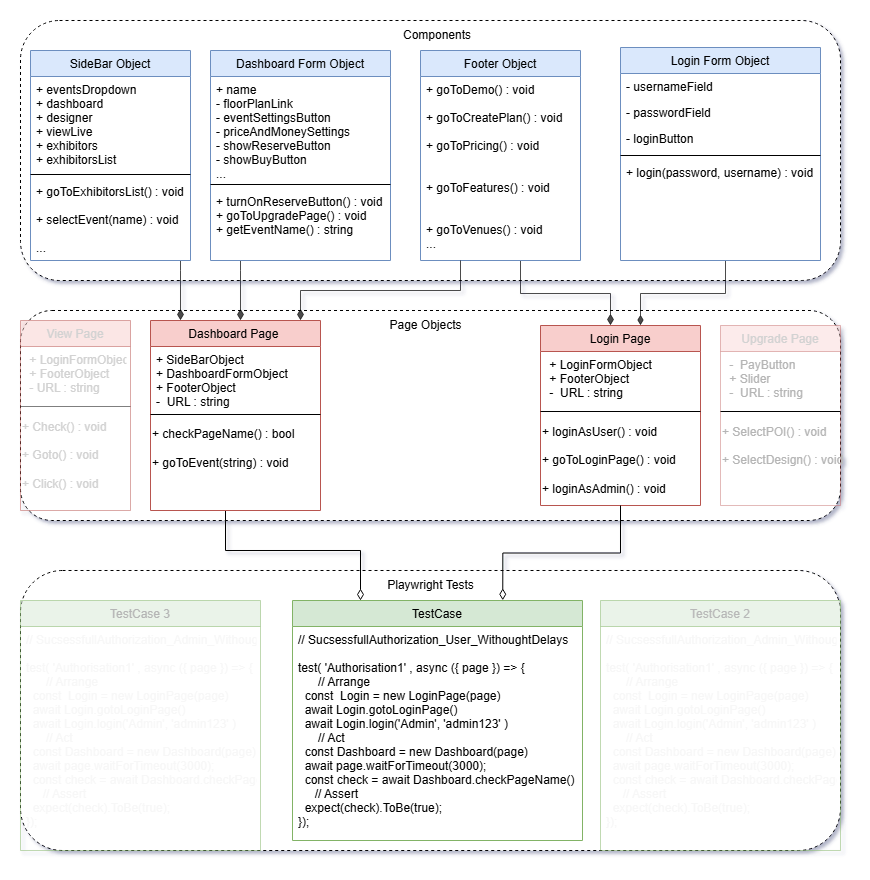

The diagram above was exported from draw.io. Its source (the exported page's mxGraphModel, read from the mxfile embedded in the PNG):
<mxGraphModel dx="1295" dy="858" grid="1" gridSize="10" guides="1" tooltips="1" connect="1" arrows="1" fold="1" page="1" pageScale="1" pageWidth="827" pageHeight="1169" math="0" shadow="0">
  <root>
    <mxCell id="WIyWlLk6GJQsqaUBKTNV-0" />
    <mxCell id="WIyWlLk6GJQsqaUBKTNV-1" parent="WIyWlLk6GJQsqaUBKTNV-0" />
    <mxCell id="CBKDnCqmvzBoRqdUmU5g-33" value="" style="rounded=1;whiteSpace=wrap;html=1;dashed=1;" vertex="1" parent="WIyWlLk6GJQsqaUBKTNV-1">
      <mxGeometry y="640" width="820" height="280" as="geometry" />
    </mxCell>
    <mxCell id="CBKDnCqmvzBoRqdUmU5g-24" value="" style="rounded=1;whiteSpace=wrap;html=1;dashed=1;" vertex="1" parent="WIyWlLk6GJQsqaUBKTNV-1">
      <mxGeometry y="380" width="820" height="210" as="geometry" />
    </mxCell>
    <mxCell id="CBKDnCqmvzBoRqdUmU5g-22" value="" style="rounded=1;whiteSpace=wrap;html=1;dashed=1;textShadow=0;" vertex="1" parent="WIyWlLk6GJQsqaUBKTNV-1">
      <mxGeometry y="90" width="820" height="260" as="geometry" />
    </mxCell>
    <mxCell id="CBKDnCqmvzBoRqdUmU5g-28" style="edgeStyle=orthogonalEdgeStyle;rounded=0;orthogonalLoop=1;jettySize=auto;html=1;endArrow=diamondThin;endFill=1;endSize=9;opacity=70;" edge="1" parent="WIyWlLk6GJQsqaUBKTNV-1" source="zkfFHV4jXpPFQw0GAbJ--0" target="CBKDnCqmvzBoRqdUmU5g-1">
      <mxGeometry relative="1" as="geometry">
        <Array as="points">
          <mxPoint x="220" y="340" />
          <mxPoint x="220" y="340" />
        </Array>
      </mxGeometry>
    </mxCell>
    <mxCell id="zkfFHV4jXpPFQw0GAbJ--0" value="Dashboard Form Object" style="swimlane;fontStyle=0;align=center;verticalAlign=top;childLayout=stackLayout;horizontal=1;startSize=26;horizontalStack=0;resizeParent=1;resizeLast=0;collapsible=1;marginBottom=0;rounded=0;shadow=0;strokeWidth=1;fillColor=#dae8fc;strokeColor=#6c8ebf;" parent="WIyWlLk6GJQsqaUBKTNV-1" vertex="1">
      <mxGeometry x="190" y="120" width="180" height="210" as="geometry">
        <mxRectangle x="230" y="140" width="160" height="26" as="alternateBounds" />
      </mxGeometry>
    </mxCell>
    <mxCell id="zkfFHV4jXpPFQw0GAbJ--1" value="+ name&#10;- floorPlanLink&#10;- eventSettingsButton&#10;- priceAndMoneySettings&#10;- showReserveButton&#10;- showBuyButton&#10;..." style="text;align=left;verticalAlign=top;spacingLeft=4;spacingRight=4;overflow=hidden;rotatable=0;points=[[0,0.5],[1,0.5]];portConstraint=eastwest;" parent="zkfFHV4jXpPFQw0GAbJ--0" vertex="1">
      <mxGeometry y="26" width="180" height="104" as="geometry" />
    </mxCell>
    <mxCell id="zkfFHV4jXpPFQw0GAbJ--4" value="" style="line;html=1;strokeWidth=1;align=left;verticalAlign=middle;spacingTop=-1;spacingLeft=3;spacingRight=3;rotatable=0;labelPosition=right;points=[];portConstraint=eastwest;" parent="zkfFHV4jXpPFQw0GAbJ--0" vertex="1">
      <mxGeometry y="130" width="180" height="8" as="geometry" />
    </mxCell>
    <mxCell id="zkfFHV4jXpPFQw0GAbJ--5" value="+ turnOnReserveButton() : void&#10;+ goToUpgradePage() : void&#10;+ getEventName() : string" style="text;align=left;verticalAlign=top;spacingLeft=4;spacingRight=4;overflow=hidden;rotatable=0;points=[[0,0.5],[1,0.5]];portConstraint=eastwest;" parent="zkfFHV4jXpPFQw0GAbJ--0" vertex="1">
      <mxGeometry y="138" width="180" height="50" as="geometry" />
    </mxCell>
    <mxCell id="CBKDnCqmvzBoRqdUmU5g-29" style="edgeStyle=orthogonalEdgeStyle;rounded=0;orthogonalLoop=1;jettySize=auto;html=1;endArrow=diamondThin;endFill=1;endSize=9;opacity=70;" edge="1" parent="WIyWlLk6GJQsqaUBKTNV-1" source="zkfFHV4jXpPFQw0GAbJ--6" target="CBKDnCqmvzBoRqdUmU5g-1">
      <mxGeometry relative="1" as="geometry">
        <Array as="points">
          <mxPoint x="160" y="340" />
          <mxPoint x="160" y="340" />
        </Array>
      </mxGeometry>
    </mxCell>
    <mxCell id="zkfFHV4jXpPFQw0GAbJ--6" value="SideBar Object" style="swimlane;fontStyle=0;align=center;verticalAlign=top;childLayout=stackLayout;horizontal=1;startSize=26;horizontalStack=0;resizeParent=1;resizeLast=0;collapsible=1;marginBottom=0;rounded=0;shadow=0;strokeWidth=1;fillColor=#dae8fc;strokeColor=#6c8ebf;" parent="WIyWlLk6GJQsqaUBKTNV-1" vertex="1">
      <mxGeometry x="10" y="120" width="160" height="210" as="geometry">
        <mxRectangle x="130" y="380" width="160" height="26" as="alternateBounds" />
      </mxGeometry>
    </mxCell>
    <mxCell id="zkfFHV4jXpPFQw0GAbJ--8" value="+ eventsDropdown&#10;+ dashboard&#10;+ designer&#10;+ viewLive&#10;+ exhibitors&#10;+ exhibitorsList" style="text;align=left;verticalAlign=top;spacingLeft=4;spacingRight=4;overflow=hidden;rotatable=0;points=[[0,0.5],[1,0.5]];portConstraint=eastwest;rounded=0;shadow=0;html=0;" parent="zkfFHV4jXpPFQw0GAbJ--6" vertex="1">
      <mxGeometry y="26" width="160" height="94" as="geometry" />
    </mxCell>
    <mxCell id="zkfFHV4jXpPFQw0GAbJ--9" value="" style="line;html=1;strokeWidth=1;align=left;verticalAlign=middle;spacingTop=-1;spacingLeft=3;spacingRight=3;rotatable=0;labelPosition=right;points=[];portConstraint=eastwest;" parent="zkfFHV4jXpPFQw0GAbJ--6" vertex="1">
      <mxGeometry y="120" width="160" height="8" as="geometry" />
    </mxCell>
    <mxCell id="zkfFHV4jXpPFQw0GAbJ--11" value="+ goToExhibitorsList() : void&#10;&#10;+ selectEvent(name) : void&#10;&#10;..." style="text;align=left;verticalAlign=top;spacingLeft=4;spacingRight=4;overflow=hidden;rotatable=0;points=[[0,0.5],[1,0.5]];portConstraint=eastwest;" parent="zkfFHV4jXpPFQw0GAbJ--6" vertex="1">
      <mxGeometry y="128" width="160" height="82" as="geometry" />
    </mxCell>
    <mxCell id="CBKDnCqmvzBoRqdUmU5g-25" style="edgeStyle=orthogonalEdgeStyle;rounded=0;orthogonalLoop=1;jettySize=auto;html=1;endArrow=diamondThin;endFill=1;endSize=9;opacity=70;" edge="1" parent="WIyWlLk6GJQsqaUBKTNV-1" source="zkfFHV4jXpPFQw0GAbJ--13" target="CBKDnCqmvzBoRqdUmU5g-4">
      <mxGeometry relative="1" as="geometry">
        <Array as="points">
          <mxPoint x="500" y="363" />
          <mxPoint x="590" y="363" />
        </Array>
      </mxGeometry>
    </mxCell>
    <mxCell id="zkfFHV4jXpPFQw0GAbJ--13" value="Footer Object" style="swimlane;fontStyle=0;align=center;verticalAlign=top;childLayout=stackLayout;horizontal=1;startSize=26;horizontalStack=0;resizeParent=1;resizeLast=0;collapsible=1;marginBottom=0;rounded=0;shadow=0;strokeWidth=1;fillColor=#dae8fc;strokeColor=#6c8ebf;" parent="WIyWlLk6GJQsqaUBKTNV-1" vertex="1">
      <mxGeometry x="400" y="120" width="160" height="210" as="geometry">
        <mxRectangle x="340" y="380" width="170" height="26" as="alternateBounds" />
      </mxGeometry>
    </mxCell>
    <mxCell id="zkfFHV4jXpPFQw0GAbJ--14" value="+ goToDemo() : void&#10;&#10;+ goToCreatePlan() : void&#10;&#10;+ goToPricing() : void&#10;&#10;&#10;+ goToFeatures() : void&#10;&#10;&#10;+ goToVenues() : void&#10;..." style="text;align=left;verticalAlign=top;spacingLeft=4;spacingRight=4;overflow=hidden;rotatable=0;points=[[0,0.5],[1,0.5]];portConstraint=eastwest;" parent="zkfFHV4jXpPFQw0GAbJ--13" vertex="1">
      <mxGeometry y="26" width="160" height="184" as="geometry" />
    </mxCell>
    <mxCell id="CBKDnCqmvzBoRqdUmU5g-26" style="edgeStyle=orthogonalEdgeStyle;rounded=0;orthogonalLoop=1;jettySize=auto;html=1;opacity=70;endSize=8;endArrow=diamondThin;endFill=1;" edge="1" parent="WIyWlLk6GJQsqaUBKTNV-1" source="zkfFHV4jXpPFQw0GAbJ--17" target="CBKDnCqmvzBoRqdUmU5g-4">
      <mxGeometry relative="1" as="geometry">
        <Array as="points">
          <mxPoint x="705" y="363" />
          <mxPoint x="620" y="363" />
        </Array>
      </mxGeometry>
    </mxCell>
    <mxCell id="zkfFHV4jXpPFQw0GAbJ--17" value="Login Form Object" style="swimlane;fontStyle=0;align=center;verticalAlign=top;childLayout=stackLayout;horizontal=1;startSize=26;horizontalStack=0;resizeParent=1;resizeLast=0;collapsible=1;marginBottom=0;rounded=0;shadow=0;strokeWidth=1;fillColor=#dae8fc;strokeColor=#6c8ebf;" parent="WIyWlLk6GJQsqaUBKTNV-1" vertex="1">
      <mxGeometry x="600" y="117" width="200" height="213" as="geometry">
        <mxRectangle x="550" y="140" width="160" height="26" as="alternateBounds" />
      </mxGeometry>
    </mxCell>
    <mxCell id="zkfFHV4jXpPFQw0GAbJ--18" value="- usernameField" style="text;align=left;verticalAlign=top;spacingLeft=4;spacingRight=4;overflow=hidden;rotatable=0;points=[[0,0.5],[1,0.5]];portConstraint=eastwest;" parent="zkfFHV4jXpPFQw0GAbJ--17" vertex="1">
      <mxGeometry y="26" width="200" height="26" as="geometry" />
    </mxCell>
    <mxCell id="zkfFHV4jXpPFQw0GAbJ--19" value="- passwordField" style="text;align=left;verticalAlign=top;spacingLeft=4;spacingRight=4;overflow=hidden;rotatable=0;points=[[0,0.5],[1,0.5]];portConstraint=eastwest;rounded=0;shadow=0;html=0;" parent="zkfFHV4jXpPFQw0GAbJ--17" vertex="1">
      <mxGeometry y="52" width="200" height="26" as="geometry" />
    </mxCell>
    <mxCell id="zkfFHV4jXpPFQw0GAbJ--20" value="- loginButton" style="text;align=left;verticalAlign=top;spacingLeft=4;spacingRight=4;overflow=hidden;rotatable=0;points=[[0,0.5],[1,0.5]];portConstraint=eastwest;rounded=0;shadow=0;html=0;" parent="zkfFHV4jXpPFQw0GAbJ--17" vertex="1">
      <mxGeometry y="78" width="200" height="26" as="geometry" />
    </mxCell>
    <mxCell id="zkfFHV4jXpPFQw0GAbJ--23" value="" style="line;html=1;strokeWidth=1;align=left;verticalAlign=middle;spacingTop=-1;spacingLeft=3;spacingRight=3;rotatable=0;labelPosition=right;points=[];portConstraint=eastwest;" parent="zkfFHV4jXpPFQw0GAbJ--17" vertex="1">
      <mxGeometry y="104" width="200" height="8" as="geometry" />
    </mxCell>
    <mxCell id="zkfFHV4jXpPFQw0GAbJ--25" value="+ login(password, username) : void" style="text;align=left;verticalAlign=top;spacingLeft=4;spacingRight=4;overflow=hidden;rotatable=0;points=[[0,0.5],[1,0.5]];portConstraint=eastwest;" parent="zkfFHV4jXpPFQw0GAbJ--17" vertex="1">
      <mxGeometry y="112" width="200" height="26" as="geometry" />
    </mxCell>
    <mxCell id="CBKDnCqmvzBoRqdUmU5g-30" style="edgeStyle=orthogonalEdgeStyle;rounded=0;orthogonalLoop=1;jettySize=auto;html=1;endArrow=diamondThin;endFill=0;endSize=9;" edge="1" parent="WIyWlLk6GJQsqaUBKTNV-1" source="CBKDnCqmvzBoRqdUmU5g-1" target="CBKDnCqmvzBoRqdUmU5g-8">
      <mxGeometry relative="1" as="geometry">
        <Array as="points">
          <mxPoint x="205" y="620" />
          <mxPoint x="340" y="620" />
        </Array>
      </mxGeometry>
    </mxCell>
    <mxCell id="CBKDnCqmvzBoRqdUmU5g-1" value="Dashboard Page " style="swimlane;fontStyle=0;align=center;verticalAlign=top;childLayout=stackLayout;horizontal=1;startSize=26;horizontalStack=0;resizeParent=1;resizeLast=0;collapsible=1;marginBottom=0;rounded=0;shadow=0;strokeWidth=1;fillColor=#f8cecc;strokeColor=#b85450;" vertex="1" parent="WIyWlLk6GJQsqaUBKTNV-1">
      <mxGeometry x="130" y="390" width="170" height="190" as="geometry">
        <mxRectangle x="340" y="380" width="170" height="26" as="alternateBounds" />
      </mxGeometry>
    </mxCell>
    <mxCell id="CBKDnCqmvzBoRqdUmU5g-2" value="+ SideBarObject&#10;+ DashboardFormObject&#10;+ FooterObject&#10;-  URL : string" style="text;align=left;verticalAlign=top;spacingLeft=4;spacingRight=4;overflow=hidden;rotatable=0;points=[[0,0.5],[1,0.5]];portConstraint=eastwest;" vertex="1" parent="CBKDnCqmvzBoRqdUmU5g-1">
      <mxGeometry y="26" width="170" height="64" as="geometry" />
    </mxCell>
    <mxCell id="CBKDnCqmvzBoRqdUmU5g-21" value="" style="line;html=1;strokeWidth=1;align=left;verticalAlign=middle;spacingTop=-1;spacingLeft=3;spacingRight=3;rotatable=0;labelPosition=right;points=[];portConstraint=eastwest;" vertex="1" parent="CBKDnCqmvzBoRqdUmU5g-1">
      <mxGeometry y="90" width="170" height="8" as="geometry" />
    </mxCell>
    <mxCell id="CBKDnCqmvzBoRqdUmU5g-19" value="+ checkPageName() : bool&lt;div&gt;&lt;br&gt;&lt;div&gt;+ goToEvent(string) : void&lt;/div&gt;&lt;/div&gt;" style="text;html=1;align=left;verticalAlign=middle;resizable=0;points=[];autosize=1;strokeColor=none;fillColor=none;" vertex="1" parent="CBKDnCqmvzBoRqdUmU5g-1">
      <mxGeometry y="98" width="170" height="60" as="geometry" />
    </mxCell>
    <mxCell id="CBKDnCqmvzBoRqdUmU5g-4" value="Login Page" style="swimlane;fontStyle=0;align=center;verticalAlign=top;childLayout=stackLayout;horizontal=1;startSize=26;horizontalStack=0;resizeParent=1;resizeLast=0;collapsible=1;marginBottom=0;rounded=0;shadow=0;strokeWidth=1;fillColor=#f8cecc;strokeColor=#b85450;" vertex="1" parent="WIyWlLk6GJQsqaUBKTNV-1">
      <mxGeometry x="520" y="395" width="160" height="180" as="geometry">
        <mxRectangle x="340" y="380" width="170" height="26" as="alternateBounds" />
      </mxGeometry>
    </mxCell>
    <mxCell id="CBKDnCqmvzBoRqdUmU5g-5" value=" + LoginFormObject&#10; + FooterObject&#10; -  URL : string" style="text;align=left;verticalAlign=top;spacingLeft=4;spacingRight=4;overflow=hidden;rotatable=0;points=[[0,0.5],[1,0.5]];portConstraint=eastwest;" vertex="1" parent="CBKDnCqmvzBoRqdUmU5g-4">
      <mxGeometry y="26" width="160" height="56" as="geometry" />
    </mxCell>
    <mxCell id="CBKDnCqmvzBoRqdUmU5g-17" value="" style="line;html=1;strokeWidth=1;align=left;verticalAlign=middle;spacingTop=-1;spacingLeft=3;spacingRight=3;rotatable=0;labelPosition=right;points=[];portConstraint=eastwest;" vertex="1" parent="CBKDnCqmvzBoRqdUmU5g-4">
      <mxGeometry y="82" width="160" height="8" as="geometry" />
    </mxCell>
    <mxCell id="CBKDnCqmvzBoRqdUmU5g-18" value="+ loginAsUser() : void&lt;div&gt;&lt;br&gt;&lt;div&gt;+ goToLoginPage() : void&lt;/div&gt;&lt;div&gt;&lt;br&gt;&lt;div&gt;+ loginAsAdmin() : void&lt;/div&gt;&lt;/div&gt;&lt;/div&gt;" style="text;html=1;align=left;verticalAlign=middle;resizable=0;points=[];autosize=1;strokeColor=none;fillColor=none;" vertex="1" parent="CBKDnCqmvzBoRqdUmU5g-4">
      <mxGeometry y="90" width="160" height="90" as="geometry" />
    </mxCell>
    <mxCell id="CBKDnCqmvzBoRqdUmU5g-8" value="TestCase" style="swimlane;fontStyle=0;align=center;verticalAlign=top;childLayout=stackLayout;horizontal=1;startSize=26;horizontalStack=0;resizeParent=1;resizeLast=0;collapsible=1;marginBottom=0;rounded=0;shadow=0;strokeWidth=1;fillColor=#d5e8d4;strokeColor=#82b366;" vertex="1" parent="WIyWlLk6GJQsqaUBKTNV-1">
      <mxGeometry x="272" y="670" width="290" height="240" as="geometry">
        <mxRectangle x="340" y="380" width="170" height="26" as="alternateBounds" />
      </mxGeometry>
    </mxCell>
    <mxCell id="CBKDnCqmvzBoRqdUmU5g-9" value="// SucsessfullAuthorization_User_WithoughtDelays&#10;&#10;test( 'Authorisation1' , async ({ page }) =&gt; {&#10;      // Arrange&#10;  const  Login = new LoginPage(page)&#10;  await Login.gotoLoginPage()&#10;  await Login.login('Admin', 'admin123' )&#10;      // Act&#10;  const Dashboard = new Dashboard(page)&#10;  await page.waitForTimeout(3000);&#10;  const check = await Dashboard.checkPageName()&#10;     // Assert&#10;  expect(check).ToBe(true);&#10;});" style="text;align=left;verticalAlign=top;spacingLeft=4;spacingRight=4;overflow=hidden;rotatable=0;points=[[0,0.5],[1,0.5]];portConstraint=eastwest;" vertex="1" parent="CBKDnCqmvzBoRqdUmU5g-8">
      <mxGeometry y="26" width="290" height="214" as="geometry" />
    </mxCell>
    <mxCell id="CBKDnCqmvzBoRqdUmU5g-23" value="Components" style="text;html=1;align=center;verticalAlign=middle;whiteSpace=wrap;rounded=0;" vertex="1" parent="WIyWlLk6GJQsqaUBKTNV-1">
      <mxGeometry x="354" y="90" width="126" height="30" as="geometry" />
    </mxCell>
    <mxCell id="CBKDnCqmvzBoRqdUmU5g-27" style="edgeStyle=orthogonalEdgeStyle;rounded=0;orthogonalLoop=1;jettySize=auto;html=1;endArrow=diamondThin;endFill=1;endSize=9;opacity=70;" edge="1" parent="WIyWlLk6GJQsqaUBKTNV-1" source="zkfFHV4jXpPFQw0GAbJ--14" target="CBKDnCqmvzBoRqdUmU5g-1">
      <mxGeometry relative="1" as="geometry">
        <Array as="points">
          <mxPoint x="440" y="360" />
          <mxPoint x="280" y="360" />
        </Array>
      </mxGeometry>
    </mxCell>
    <mxCell id="CBKDnCqmvzBoRqdUmU5g-32" style="edgeStyle=orthogonalEdgeStyle;rounded=0;orthogonalLoop=1;jettySize=auto;html=1;entryX=0.725;entryY=-0.001;entryDx=0;entryDy=0;entryPerimeter=0;endArrow=diamondThin;endFill=0;endSize=9;" edge="1" parent="WIyWlLk6GJQsqaUBKTNV-1" source="CBKDnCqmvzBoRqdUmU5g-18" target="CBKDnCqmvzBoRqdUmU5g-8">
      <mxGeometry relative="1" as="geometry" />
    </mxCell>
    <mxCell id="CBKDnCqmvzBoRqdUmU5g-34" value="TestCase 2" style="swimlane;fontStyle=0;align=center;verticalAlign=top;childLayout=stackLayout;horizontal=1;startSize=26;horizontalStack=0;resizeParent=1;resizeLast=0;collapsible=1;marginBottom=0;rounded=0;shadow=0;strokeWidth=1;fillColor=#d5e8d4;strokeColor=#82b366;opacity=50;fontColor=light-dark(#b8b8b8, #393939);" vertex="1" parent="WIyWlLk6GJQsqaUBKTNV-1">
      <mxGeometry x="580" y="670" width="240" height="250" as="geometry">
        <mxRectangle x="340" y="380" width="170" height="26" as="alternateBounds" />
      </mxGeometry>
    </mxCell>
    <mxCell id="CBKDnCqmvzBoRqdUmU5g-35" value="// SucsessfullAuthorization_Admin_WithoughtDelays&#10;&#10;test( 'Authorisation1' , async ({ page }) =&gt; {&#10;      // Arrange&#10;  const  Login = new LoginPage(page)&#10;  await Login.gotoLoginPage()&#10;  await Login.login('Admin', 'admin123' )&#10;      // Act&#10;  const Dashboard = new Dashboard(page)&#10;  await page.waitForTimeout(3000);&#10;  const check = await Dashboard.checkPageName()&#10;     // Assert&#10;  expect(check).ToBe(true);&#10;});" style="text;align=left;verticalAlign=top;spacingLeft=4;spacingRight=4;overflow=hidden;rotatable=0;points=[[0,0.5],[1,0.5]];portConstraint=eastwest;textOpacity=10;fontColor=light-dark(#ababab, #ededed);" vertex="1" parent="CBKDnCqmvzBoRqdUmU5g-34">
      <mxGeometry y="26" width="240" height="224" as="geometry" />
    </mxCell>
    <mxCell id="CBKDnCqmvzBoRqdUmU5g-36" value="TestCase 3" style="swimlane;fontStyle=0;align=center;verticalAlign=top;childLayout=stackLayout;horizontal=1;startSize=26;horizontalStack=0;resizeParent=1;resizeLast=0;collapsible=1;marginBottom=0;rounded=0;shadow=0;strokeWidth=1;fillColor=#d5e8d4;strokeColor=#82b366;opacity=50;fontColor=light-dark(#b5b5b5, #393939);" vertex="1" parent="WIyWlLk6GJQsqaUBKTNV-1">
      <mxGeometry y="670" width="240" height="250" as="geometry">
        <mxRectangle x="340" y="380" width="170" height="26" as="alternateBounds" />
      </mxGeometry>
    </mxCell>
    <mxCell id="CBKDnCqmvzBoRqdUmU5g-37" value="// SucsessfullAuthorization_Admin_WithoughtDelays&#10;&#10;test( 'Authorisation1' , async ({ page }) =&gt; {&#10;      // Arrange&#10;  const  Login = new LoginPage(page)&#10;  await Login.gotoLoginPage()&#10;  await Login.login('Admin', 'admin123' )&#10;      // Act&#10;  const Dashboard = new Dashboard(page)&#10;  await page.waitForTimeout(3000);&#10;  const check = await Dashboard.checkPageName()&#10;     // Assert&#10;  expect(check).ToBe(true);&#10;});" style="text;align=left;verticalAlign=top;spacingLeft=4;spacingRight=4;overflow=hidden;rotatable=0;points=[[0,0.5],[1,0.5]];portConstraint=eastwest;textOpacity=10;fontColor=light-dark(#ababab, #ededed);" vertex="1" parent="CBKDnCqmvzBoRqdUmU5g-36">
      <mxGeometry y="26" width="240" height="224" as="geometry" />
    </mxCell>
    <mxCell id="CBKDnCqmvzBoRqdUmU5g-38" value="Upgrade Page" style="swimlane;fontStyle=0;align=center;verticalAlign=top;childLayout=stackLayout;horizontal=1;startSize=26;horizontalStack=0;resizeParent=1;resizeLast=0;collapsible=1;marginBottom=0;rounded=0;shadow=0;strokeWidth=1;fillColor=#f8cecc;strokeColor=#b85450;fontColor=#D2D2D2;opacity=40;" vertex="1" parent="WIyWlLk6GJQsqaUBKTNV-1">
      <mxGeometry x="700" y="395" width="120" height="180" as="geometry">
        <mxRectangle x="340" y="380" width="170" height="26" as="alternateBounds" />
      </mxGeometry>
    </mxCell>
    <mxCell id="CBKDnCqmvzBoRqdUmU5g-39" value=" -  PayButton&#10; + Slider&#10; -  URL : string" style="text;align=left;verticalAlign=top;spacingLeft=4;spacingRight=4;overflow=hidden;rotatable=0;points=[[0,0.5],[1,0.5]];portConstraint=eastwest;fontColor=light-dark(#b5b5b5, #ededed);" vertex="1" parent="CBKDnCqmvzBoRqdUmU5g-38">
      <mxGeometry y="26" width="120" height="56" as="geometry" />
    </mxCell>
    <mxCell id="CBKDnCqmvzBoRqdUmU5g-40" value="" style="line;html=1;strokeWidth=1;align=left;verticalAlign=middle;spacingTop=-1;spacingLeft=3;spacingRight=3;rotatable=0;labelPosition=right;points=[];portConstraint=eastwest;" vertex="1" parent="CBKDnCqmvzBoRqdUmU5g-38">
      <mxGeometry y="82" width="120" height="8" as="geometry" />
    </mxCell>
    <mxCell id="CBKDnCqmvzBoRqdUmU5g-41" value="+ SelectPOI() : void&lt;div&gt;&lt;br&gt;&lt;div&gt;+ SelectDesign() : void&lt;/div&gt;&lt;div&gt;&lt;br&gt;&lt;div&gt;&lt;br&gt;&lt;/div&gt;&lt;/div&gt;&lt;/div&gt;" style="text;html=1;align=left;verticalAlign=middle;resizable=0;points=[];autosize=1;strokeColor=none;fillColor=none;fontColor=light-dark(#b5b5b5, #ededed);" vertex="1" parent="CBKDnCqmvzBoRqdUmU5g-38">
      <mxGeometry y="90" width="120" height="90" as="geometry" />
    </mxCell>
    <mxCell id="CBKDnCqmvzBoRqdUmU5g-42" value="View Page" style="swimlane;fontStyle=0;align=center;verticalAlign=top;childLayout=stackLayout;horizontal=1;startSize=26;horizontalStack=0;resizeParent=1;resizeLast=0;collapsible=1;marginBottom=0;rounded=0;shadow=0;strokeWidth=1;fillColor=#f8cecc;strokeColor=#b85450;opacity=50;fontColor=#D2D2D2;" vertex="1" parent="WIyWlLk6GJQsqaUBKTNV-1">
      <mxGeometry y="390" width="110" height="190" as="geometry">
        <mxRectangle x="340" y="380" width="170" height="26" as="alternateBounds" />
      </mxGeometry>
    </mxCell>
    <mxCell id="CBKDnCqmvzBoRqdUmU5g-43" value=" + LoginFormObject&#10; + FooterObject&#10; - URL : string" style="text;align=left;verticalAlign=top;spacingLeft=4;spacingRight=4;overflow=hidden;rotatable=0;points=[[0,0.5],[1,0.5]];portConstraint=eastwest;opacity=50;fontColor=#D2D2D2;" vertex="1" parent="CBKDnCqmvzBoRqdUmU5g-42">
      <mxGeometry y="26" width="110" height="56" as="geometry" />
    </mxCell>
    <mxCell id="CBKDnCqmvzBoRqdUmU5g-44" value="" style="line;html=1;strokeWidth=1;align=left;verticalAlign=middle;spacingTop=-1;spacingLeft=3;spacingRight=3;rotatable=0;labelPosition=right;points=[];portConstraint=eastwest;opacity=50;fontColor=#D2D2D2;" vertex="1" parent="CBKDnCqmvzBoRqdUmU5g-42">
      <mxGeometry y="82" width="110" height="8" as="geometry" />
    </mxCell>
    <mxCell id="CBKDnCqmvzBoRqdUmU5g-45" value="+ Check() : void&lt;div&gt;&lt;br&gt;&lt;div&gt;+ Goto() : void&lt;/div&gt;&lt;div&gt;&lt;br&gt;&lt;div&gt;+ Click() : void&lt;/div&gt;&lt;/div&gt;&lt;/div&gt;" style="text;html=1;align=left;verticalAlign=middle;resizable=0;points=[];autosize=1;strokeColor=none;fillColor=none;opacity=50;fontColor=#D2D2D2;" vertex="1" parent="CBKDnCqmvzBoRqdUmU5g-42">
      <mxGeometry y="90" width="110" height="90" as="geometry" />
    </mxCell>
    <mxCell id="CBKDnCqmvzBoRqdUmU5g-46" value="Playwright Tests" style="text;html=1;align=center;verticalAlign=middle;resizable=0;points=[];autosize=1;strokeColor=none;fillColor=none;" vertex="1" parent="WIyWlLk6GJQsqaUBKTNV-1">
      <mxGeometry x="355" y="640" width="110" height="30" as="geometry" />
    </mxCell>
    <mxCell id="CBKDnCqmvzBoRqdUmU5g-47" value="Page Objects" style="text;html=1;align=center;verticalAlign=middle;resizable=0;points=[];autosize=1;strokeColor=none;fillColor=none;" vertex="1" parent="WIyWlLk6GJQsqaUBKTNV-1">
      <mxGeometry x="355" y="380" width="100" height="30" as="geometry" />
    </mxCell>
  </root>
</mxGraphModel>